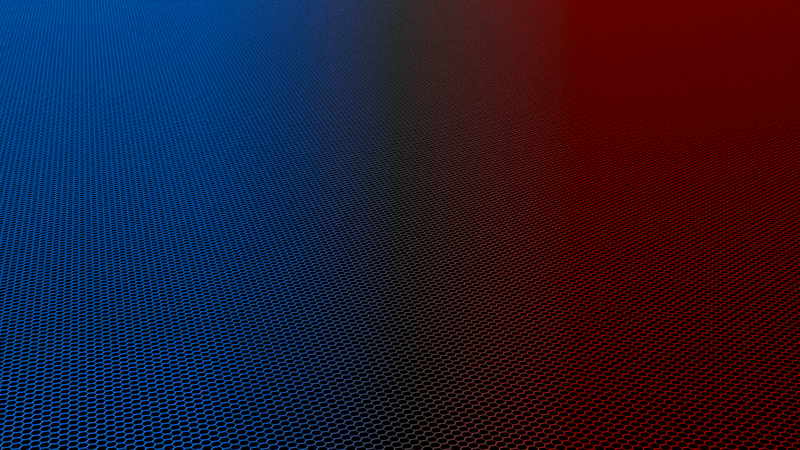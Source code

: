 # Source: Default.blend  (saved by Blender 4.2.66; exported with 4.5.12 LTS)
import bpy
from mathutils import Matrix  # noqa: F401  (used for matrix-valued properties, if any)

bpy.ops.wm.read_factory_settings(use_empty=True)
scene = bpy.context.scene
scene.name = 'Scene'

# ---- collections
col_collection = bpy.data.collections.new('Collection'); scene.collection.children.link(col_collection)

# ---- materials (node trees are filled in below, after node groups)
mat_material_001 = bpy.data.materials.new('Material.001')
mat_material_002 = bpy.data.materials.new('Material.002')

# ---- material node trees
mat_material_001.use_nodes = True; mat_material_001.node_tree.nodes.clear()
_N = mat_material_001.node_tree.nodes; _L = mat_material_001.node_tree.links
n0 = _N.new('ShaderNodeBsdfPrincipled'); n0.name = 'Principled BSDF'; n0.location = (183, 224)
n0.inputs[0].default_value = (0.0, 0.0, 0.0, 1.0)
n0.inputs[3].default_value = 1.0
n0.inputs[27].default_value = (0.09484, 0.03717, 1.0, 1.0)
n1 = _N.new('ShaderNodeOutputMaterial'); n1.name = 'Material Output'; n1.location = (629, 198)
n2 = _N.new('ShaderNodeValToRGB'); n2.name = 'Color Ramp'; n2.location = (-212, 183)
while len(n2.color_ramp.elements) > 1: n2.color_ramp.elements.remove(n2.color_ramp.elements[-1])
n2.color_ramp.elements[0].position = 0.0; n2.color_ramp.elements[0].color = (0.0, 0.0, 0.0, 1.0)
_e = n2.color_ramp.elements.new(1.0); _e.color = (1.0, 1.0, 1.0, 1.0)
n3 = _N.new('ShaderNodeTexGradient'); n3.name = 'Gradient Texture'; n3.location = (-453, 115)
n4 = _N.new('ShaderNodeTexCoord'); n4.name = 'Texture Coordinate'; n4.location = (-866, 182)
n5 = _N.new('ShaderNodeNewGeometry'); n5.name = 'Geometry'; n5.location = (-670, 104)
_L.new(n3.outputs[1], n2.inputs[0])
_L.new(n4.outputs[5], n3.inputs[0])
_L.new(n0.outputs[0], n1.inputs[0])
n1.is_active_output = True
mat_material_002.use_nodes = True; mat_material_002.node_tree.nodes.clear()
_N = mat_material_002.node_tree.nodes; _L = mat_material_002.node_tree.links
n0 = _N.new('ShaderNodeBsdfPrincipled'); n0.name = 'Principled BSDF.001'; n0.location = (469, 656)
n0.inputs[3].default_value = 1.0
n0.inputs[28].default_value = 0.2
n1 = _N.new('ShaderNodeOutputMaterial'); n1.name = 'Material Output'; n1.location = (915, 630)
n2 = _N.new('ShaderNodeValToRGB'); n2.name = 'Color Ramp.001'; n2.location = (79, 618)
while len(n2.color_ramp.elements) > 1: n2.color_ramp.elements.remove(n2.color_ramp.elements[-1])
n2.color_ramp.elements[0].position = 0.25; n2.color_ramp.elements[0].color = (0.003346, 0.1384, 1.0, 1.0)
_e = n2.color_ramp.elements.new(0.5); _e.color = (0.1195, 0.1195, 0.1195, 1.0)
_e = n2.color_ramp.elements.new(0.75); _e.color = (0.5711, 0.0, 0.003677, 1.0)
n3 = _N.new('ShaderNodeTexGradient'); n3.name = 'Gradient Texture.001'; n3.location = (-144, 560)
n4 = _N.new('ShaderNodeTexCoord'); n4.name = 'Texture Coordinate'; n4.location = (-392, 608)
_L.new(n3.outputs[1], n2.inputs[0])
_L.new(n0.outputs[0], n1.inputs[0])
_L.new(n2.outputs[0], n0.inputs[0])
_L.new(n2.outputs[0], n0.inputs[27])
_L.new(n4.outputs[5], n3.inputs[0])
n1.is_active_output = True

# ---- world
world_world = bpy.data.worlds.new('World'); scene.world = world_world
world_world.use_nodes = True; world_world.node_tree.nodes.clear()
_N = world_world.node_tree.nodes; _L = world_world.node_tree.links
n0 = _N.new('ShaderNodeOutputWorld'); n0.name = 'World Output'; n0.location = (300, 300)
n1 = _N.new('ShaderNodeBackground'); n1.name = 'Background'; n1.location = (10, 300)
n1.inputs[0].default_value = (0.05088, 0.05088, 0.05088, 1.0)
_L.new(n1.outputs[0], n0.inputs[0])
n0.is_active_output = True
world_world.color = (0.05088, 0.05088, 0.05088)
world_world.sun_shadow_jitter_overblur = 0.0

# ---- cameras
cam_camera_002 = bpy.data.cameras.new('Camera.002')

# ---- meshes
me_circle_001 = bpy.data.meshes.new('Circle.001')
me_circle_001.from_pydata([(0.0, 1.0, 0.0), (-0.866, 0.5, 0.0), (-0.866, -0.5, 0.0), (0.0, -1.0, 0.0), (0.866, -0.5, 0.0), (0.866, 0.5, 0.0)], [], [(0, 1, 2, 3, 4, 5)])
_uv = me_circle_001.uv_layers.new(name='UVMap')
_uv.uv.foreach_set('vector', [0.5, 1.0, 0.06699, 0.75, 0.06699, 0.25, 0.5, 0.0, 0.933, 0.25, 0.933, 0.75])
me_circle_001.materials.append(mat_material_001)
me_circle_001.materials.append(mat_material_002)
me_circle_001.materials.append(mat_material_002)
me_circle_001.update()

# ---- objects
ob_circle = bpy.data.objects.new('Circle', me_circle_001)
ob_camera = bpy.data.objects.new('Camera', cam_camera_002)
ob_volume = bpy.data.objects.new('Volume', None)

# ---- transforms, parenting, visibility, modifiers, constraints
ob_circle.location = (0.0, 0.0, 0.0)
_m = ob_circle.modifiers.new('Array', 'ARRAY')
_m = ob_circle.modifiers.new('Array.002', 'ARRAY')
_m.use_constant_offset = True
_m.constant_offset_displace = (0.866, 1.5, 0.0)
_m.use_relative_offset = False
_m.relative_offset_displace = (0.5, 0.866, 0.0)
_m.use_object_offset = True
_m = ob_circle.modifiers.new('Array.001', 'ARRAY')
_m.count = 200
_m.relative_offset_displace = (0.0, 0.857, 0.0)
_m = ob_circle.modifiers.new('Array.003', 'ARRAY')
_m.count = 173
_m.relative_offset_displace = (0.8, 0.0, 0.0)
_m = ob_circle.modifiers.new('Displace', 'DISPLACE')
_m.mid_level = 0.0
_m.strength = 1.5
_m.direction = 'Z'
_m.texture_coords = 'OBJECT'
_m.texture_coords_object = ob_volume
_m = ob_circle.modifiers.new('Wireframe', 'WIREFRAME')
_m.thickness = 0.15
_m.use_replace = False
_m.material_offset = 1
ob_camera.location = (-60.0, -60.0, 100.0)
ob_camera.rotation_euler = (1.204, 0.0, -0.7854)
ob_volume.location = (0.0, 0.0, 0.0)
ob_volume.scale = (1.97, 5.21, 1.012)
ob_volume.empty_image_offset = (0.0, 0.0)

# ---- collection membership
col_collection.objects.link(ob_circle)
col_collection.objects.link(ob_camera)
col_collection.objects.link(ob_volume)

# ---- scene / render settings (as saved in the file)
scene.camera = ob_camera
scene.frame_start = 1; scene.frame_end = 250; scene.frame_set(0)
scene.render.engine = 'BLENDER_EEVEE_NEXT'
scene.render.resolution_x = 7680
scene.render.resolution_y = 4320
scene.render.resolution_percentage = 50
bpy.context.view_layer.update()

# ---- added for rendering (the .blend has no usable light): sun
light_auto_sun = bpy.data.lights.new('AutoSun', 'SUN')
light_auto_sun.energy = 3.0
light_auto_sun.angle = 0.0523599
ob_auto_sun = bpy.data.objects.new('AutoSun', light_auto_sun)
scene.collection.objects.link(ob_auto_sun)
ob_auto_sun.rotation_euler = (0.872665, 0.174533, 0.523599)
bpy.context.view_layer.update()
